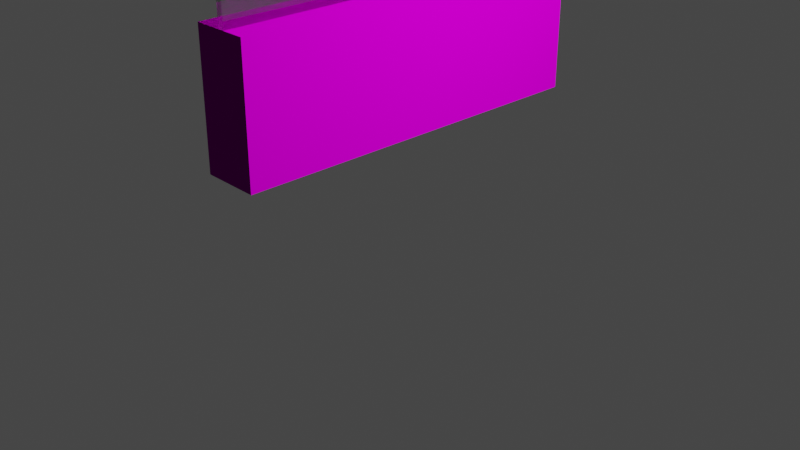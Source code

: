 # Source: Windowed_wall.blend  (saved by Blender 3.4.6; exported with 4.5.12 LTS)
import bpy
from mathutils import Matrix  # noqa: F401  (used for matrix-valued properties, if any)

bpy.ops.wm.read_factory_settings(use_empty=True)
scene = bpy.context.scene
scene.name = 'Scene'

# ---- collections
col_collection = bpy.data.collections.new('Collection'); scene.collection.children.link(col_collection)

# ---- images (referenced by path relative to the original .blend; pixels are not part of the script)
import os
ASSET_DIR = os.environ.get("B2B_ASSET_DIR", "")  # directory of the original .blend (textures are referenced by path, not embedded)
HERE = os.path.dirname(os.path.abspath(__file__))  # packed textures are extracted next to this script under _unpacked/

def load_image(name, relpath, width, height, colorspace="sRGB"):
    """Load a texture the original file referenced (path relative to the .blend, or extracted next to this script)."""
    p = next((c for c in (os.path.join(HERE, relpath), os.path.join(ASSET_DIR, relpath)) if relpath and os.path.exists(c)), "")
    if p:
        img = bpy.data.images.load(p, check_existing=True)
        img.name = name
    else:  # same state as the original file: an image datablock whose file is absent (Cycles renders it pink)
        img = bpy.data.images.new(name, width, height)
        img.source = "FILE"
        img.filepath = "//" + (relpath or name)
    img.colorspace_settings.name = colorspace
    return img
img_brick_wall_normal2_png = load_image('brick_wall_normal2.png', 'brick_wall_normal2.png', 1024, 1024, 'sRGB')
img_brick_wall_jpg = load_image('brick_wall.jpg', 'brick_wall.jpg', 1024, 1024, 'sRGB')

# ---- materials (node trees are filled in below, after node groups)
mat_material_001 = bpy.data.materials.new('Material.001')
mat_material_001.use_transparent_shadow = False
mat_glass = bpy.data.materials.new('Glass')
mat_glass.surface_render_method = 'BLENDED'
mat_glass.blend_method = 'BLEND'
mat_glass.use_transparent_shadow = False
mat_glass.use_raytrace_refraction = True
mat_glass.use_screen_refraction = True
mat_glass.thickness_mode = 'SLAB'

# ---- material node trees
mat_material_001.use_nodes = True; mat_material_001.node_tree.nodes.clear()
_N = mat_material_001.node_tree.nodes; _L = mat_material_001.node_tree.links
n0 = _N.new('ShaderNodeOutputMaterial'); n0.name = 'Material Output'; n0.location = (300, 300)
n1 = _N.new('ShaderNodeBsdfPrincipled'); n1.name = 'Principled BSDF'; n1.location = (10, 300)
n1.distribution = 'GGX'
n1.subsurface_method = 'RANDOM_WALK_SKIN'
n1.inputs[2].default_value = 0.9018
n1.inputs[3].default_value = 0.0
n1.inputs[13].default_value = 0.0
n1.inputs[27].default_value = (0.0, 0.0, 0.0, 1.0)
n2 = _N.new('ShaderNodeTexImage'); n2.name = 'Image Texture.002'; n2.location = (-344, -309)
n2.image = img_brick_wall_normal2_png
n3 = _N.new('ShaderNodeTexImage'); n3.name = 'Image Texture'; n3.location = (-330, 176)
n3.image = img_brick_wall_jpg
_L.new(n1.outputs[0], n0.inputs[0])
_L.new(n3.outputs[0], n1.inputs[0])
_L.new(n2.outputs[0], n1.inputs[5])
n0.is_active_output = True
mat_glass.use_nodes = True; mat_glass.node_tree.nodes.clear()
_N = mat_glass.node_tree.nodes; _L = mat_glass.node_tree.links
n0 = _N.new('ShaderNodeBsdfPrincipled'); n0.name = 'Principled BSDF'; n0.location = (10, 300)
n0.distribution = 'GGX'
n0.subsurface_method = 'RANDOM_WALK_SKIN'
n0.inputs[0].default_value = (1.0, 1.0, 1.0, 1.0)
n0.inputs[2].default_value = 0.0
n0.inputs[3].default_value = 1.45
n0.inputs[18].default_value = 1.0
n0.inputs[27].default_value = (0.0, 0.0, 0.0, 1.0)
n0.inputs[28].default_value = 1.0
n1 = _N.new('ShaderNodeBsdfTransparent'); n1.name = 'Transparent BSDF'; n1.location = (106, 393)
n2 = _N.new('ShaderNodeMixShader'); n2.name = 'Mix Shader'; n2.location = (602, 515)
n3 = _N.new('ShaderNodeOutputMaterial'); n3.name = 'Material Output'; n3.location = (845, 525)
n4 = _N.new('ShaderNodeFresnel'); n4.name = 'Fresnel'; n4.location = (-36, 574)
n4.inputs[0].default_value = 1.45
n5 = _N.new('ShaderNodeValToRGB'); n5.name = 'ColorRamp'; n5.location = (199, 637)
while len(n5.color_ramp.elements) > 1: n5.color_ramp.elements.remove(n5.color_ramp.elements[-1])
n5.color_ramp.elements[0].position = 0.0; n5.color_ramp.elements[0].color = (0.3864, 0.3864, 0.3864, 1.0)
_e = n5.color_ramp.elements.new(1.0); _e.color = (1.0, 1.0, 1.0, 1.0)
n6 = _N.new('ShaderNodeValue'); n6.name = 'Value'; n6.location = (845, 365)
n6.outputs[0].default_value = 0.0
_L.new(n2.outputs[0], n3.inputs[0])
_L.new(n1.outputs[0], n2.inputs[1])
_L.new(n0.outputs[0], n2.inputs[2])
_L.new(n5.outputs[0], n2.inputs[0])
_L.new(n4.outputs[0], n5.inputs[0])
_L.new(n6.outputs[0], n3.inputs[3])
n3.is_active_output = True

# ---- world
world_world = bpy.data.worlds.new('World'); scene.world = world_world
world_world.use_nodes = True; world_world.node_tree.nodes.clear()
_N = world_world.node_tree.nodes; _L = world_world.node_tree.links
n0 = _N.new('ShaderNodeOutputWorld'); n0.name = 'World Output'; n0.location = (300, 300)
n1 = _N.new('ShaderNodeBackground'); n1.name = 'Background'; n1.location = (10, 300)
n1.inputs[0].default_value = (0.05088, 0.05088, 0.05088, 1.0)
_L.new(n1.outputs[0], n0.inputs[0])
n0.is_active_output = True
world_world.color = (0.05088, 0.05088, 0.05088)
world_world.use_sun_shadow = False
world_world.sun_shadow_jitter_overblur = 0.0

# ---- cameras
cam_camera = bpy.data.cameras.new('Camera')
cam_camera.clip_end = 100.0
cam_camera.ortho_scale = 7.314

# ---- lights
light_light = bpy.data.lights.new('Light', 'POINT')
light_light.transmission_factor = 0.0
light_light.energy = 1000.0
light_light.shadow_soft_size = 0.1
light_light.shadow_maximum_resolution = 0.006
light_light.use_absolute_resolution = True

# ---- meshes
me_cube_001 = bpy.data.meshes.new('Cube.001')
me_cube_001.from_pydata([(-1.0, -1.0, -1.0), (-1.0, 1.0, -1.0), (1.0, -1.0, -1.0), (1.0, 1.0, -1.0), (-1.0, -1.0, -0.3117), (-1.0, 1.0, -0.3117), (1.0, 1.0, -0.3117), (1.0, -1.0, -0.3117)], [], [(7, 6, 5, 4), (1, 3, 2, 0), (2, 7, 4, 0), (3, 6, 7, 2), (1, 5, 6, 3), (0, 4, 5, 1)])
_uv = me_cube_001.uv_layers.new(name='UVMap')
_uv.uv.foreach_set('vector', [-0.192, 0.4275, 0.8091, 0.4275, 0.8091, 0.5709, -0.192, 0.5709, 0.125, 0.5, 0.375, 0.5, 0.375, 0.75, 0.125, 0.75, 0.7257, -0.001171, 0.7255, 0.3439, 0.4952, 0.3433, 0.4954, -0.00176, 0.0001, 0.0001001, 0.0001, 0.3442, 0.9999, 0.3442, 0.9999, 0.0001, 0.6245, -3.551e-05, 0.6249, 0.3437, 0.3749, 0.3446, 0.3745, 0.000874, 0.9999, 9.99e-05, 0.9999, 0.3442, 0.0001001, 0.3442, 0.0001001, 9.99e-05])
me_cube_001.materials.append(mat_material_001)
me_cube_001.update()
me_cube = bpy.data.meshes.new('Cube')
me_cube.from_pydata([(-0.00585, -2.0, -0.6826), (-0.00585, -2.0, 1.941), (-0.00585, 2.0, -0.6826), (-0.00585, 2.0, 1.941), (0.06415, -2.0, -0.6826), (0.035, -2.0, 1.941), (0.06415, 2.0, -0.6826), (0.035, 2.0, 1.941)], [], [(0, 1, 3, 2), (2, 3, 7, 6), (6, 7, 5, 4), (4, 5, 1, 0), (2, 6, 4, 0), (7, 3, 1, 5)])
_uv = me_cube.uv_layers.new(name='UVMap')
_uv.uv.foreach_set('vector', [0.375, 0.0, 0.625, 0.0, 0.625, 0.25, 0.375, 0.25, 0.375, 0.25, 0.625, 0.25, 0.625, 0.5, 0.375, 0.5, 0.375, 0.5, 0.625, 0.5, 0.625, 0.75, 0.375, 0.75, 0.375, 0.75, 0.625, 0.75, 0.625, 1.0, 0.375, 1.0, 0.125, 0.5, 0.375, 0.5, 0.375, 0.75, 0.125, 0.75, 0.625, 0.5, 0.875, 0.5, 0.875, 0.75, 0.625, 0.75])
me_cube.materials.append(mat_glass)
me_cube.update()

# ---- objects
ob_light = bpy.data.objects.new('Light', light_light)
ob_camera = bpy.data.objects.new('Camera', cam_camera)
ob_wall = bpy.data.objects.new('Wall', me_cube_001)
ob_glass = bpy.data.objects.new('Glass', me_cube)

# ---- transforms, parenting, visibility, modifiers, constraints
ob_light.location = (4.076, 1.005, 5.904)
ob_light.rotation_euler = (0.6503, 0.05522, 1.866)
ob_light.lock_rotations_4d = False
ob_light.empty_display_type = 'ARROWS'
ob_light.color = (0.0, 0.0, 0.0, 0.0)
ob_light.lineart.crease_threshold = 0.0
ob_camera.location = (7.359, -6.926, 4.958)
ob_camera.rotation_euler = (1.109, 0.0, 0.8149)
ob_camera.lock_rotations_4d = False
ob_camera.empty_display_type = 'ARROWS'
ob_camera.color = (0.0, 0.0, 0.0, 0.0)
ob_camera.display_type = 'WIRE'
ob_camera.lineart.crease_threshold = 0.0
ob_wall.location = (0.0, 0.0, 3.0)
ob_wall.scale = (0.3, 2.0, 2.0)
ob_glass.location = (0.0, 0.0, 3.059)

# ---- collection membership
col_collection.objects.link(ob_light)
col_collection.objects.link(ob_camera)
col_collection.objects.link(ob_wall)
col_collection.objects.link(ob_glass)

# ---- scene / render settings (as saved in the file)
scene.camera = ob_camera
scene.frame_start = 1; scene.frame_end = 250; scene.frame_set(1)
scene.render.engine = 'BLENDER_EEVEE_NEXT'
scene.cycles.sampling_pattern = 'TABULATED_SOBOL'
scene.cycles.use_light_tree = False
scene.eevee.taa_samples = 32
scene.eevee.use_gtao = True
scene.eevee.use_raytracing = True
scene.view_settings.view_transform = 'Filmic'
bpy.context.view_layer.update()
